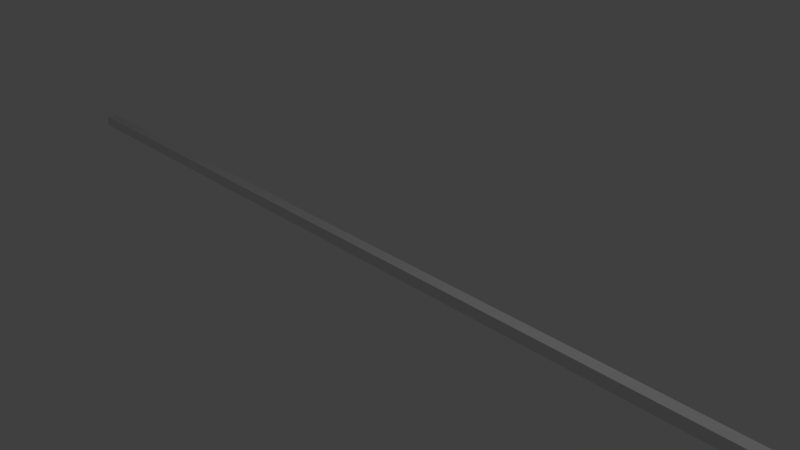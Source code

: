# Source: serchasStarter.blend  (saved by Blender 2.79.0; exported with 4.5.12 LTS)
import bpy
from mathutils import Matrix  # noqa: F401  (used for matrix-valued properties, if any)

bpy.ops.wm.read_factory_settings(use_empty=True)
scene = bpy.context.scene
scene.name = 'Scene'

# ---- collections
col_collection_1 = bpy.data.collections.new('Collection 1'); scene.collection.children.link(col_collection_1)

# ---- materials (node trees are filled in below, after node groups)
mat_material = bpy.data.materials.new('Material')
mat_material.alpha_threshold = 0.0
mat_material.use_transparent_shadow = False
mat_material.roughness = 0.5
mat_material.line_color = (0.0, 0.0, 0.0, 1.0)

# ---- material node trees

# ---- world
world_world = bpy.data.worlds.new('World'); scene.world = world_world
world_world.color = (0.05088, 0.05088, 0.05088)
world_world.use_sun_shadow = False
world_world.sun_shadow_jitter_overblur = 0.0
world_world.cycles.sampling_method = 'MANUAL'

# ---- cameras
cam_camera = bpy.data.cameras.new('Camera')
cam_camera.clip_end = 100.0
cam_camera.lens = 35.0
cam_camera.sensor_width = 32.0
cam_camera.sensor_height = 18.0
cam_camera.ortho_scale = 7.314
cam_camera.dof.focus_distance = 0.0
cam_camera.dof.aperture_fstop = 128.0

# ---- lights
light_lamp = bpy.data.lights.new('Lamp', 'POINT')
light_lamp.transmission_factor = 0.0
light_lamp.cutoff_distance = 30.0
light_lamp.energy = 100.0
light_lamp.shadow_buffer_clip_start = 1.001
light_lamp.shadow_soft_size = 0.1
light_lamp.shadow_maximum_resolution = 0.006
light_lamp.use_absolute_resolution = True

# ---- meshes
me_cube = bpy.data.meshes.new('Cube')
me_cube.from_pydata([(1.0, 1.0, -1.0), (1.0, -1.0, -1.0), (-1.0, -1.0, -1.0), (-1.0, 1.0, -1.0), (1.0, 1.0, 1.0), (1.0, -1.0, 1.0), (-1.0, -1.0, 1.0), (-1.0, 1.0, 1.0)], [], [(0, 1, 2, 3), (4, 7, 6, 5), (0, 4, 5, 1), (1, 5, 6, 2), (2, 6, 7, 3), (4, 0, 3, 7)])
me_cube.materials.append(mat_material)
me_cube.use_remesh_preserve_volume = False
me_cube.use_remesh_preserve_attributes = False
me_cube.use_mirror_vertex_groups = False
me_cube.update()

# ---- objects
ob_howe_7m = bpy.data.objects.new('Howe 7m', None)
ob_base = bpy.data.objects.new('base', me_cube)
ob_lamp = bpy.data.objects.new('Lamp', light_lamp)
ob_camera = bpy.data.objects.new('Camera', cam_camera)

# ---- transforms, parenting, visibility, modifiers, constraints
ob_howe_7m.location = (0.0, 0.0, 0.0)
ob_howe_7m.empty_image_offset = (0.0, 0.0)
ob_howe_7m.lineart.crease_threshold = 0.0
ob_base.parent = ob_howe_7m
ob_base.location = (0.0, 0.0, 0.0)
ob_base.scale = (7.0, 0.08, 0.08)
ob_base.lock_rotations_4d = False
ob_base.empty_display_type = 'ARROWS'
ob_base.lineart.crease_threshold = 0.0
ob_lamp.location = (4.076, 1.005, 5.904)
ob_lamp.rotation_euler = (0.6503, 0.05522, 1.866)
ob_lamp.lock_rotations_4d = False
ob_lamp.empty_display_type = 'ARROWS'
ob_lamp.color = (0.0, 0.0, 0.0, 0.0)
ob_lamp.lineart.crease_threshold = 0.0
ob_camera.location = (7.481, -6.508, 5.344)
ob_camera.rotation_euler = (1.109, 0.0, 0.8149)
ob_camera.lock_rotations_4d = False
ob_camera.empty_display_type = 'ARROWS'
ob_camera.color = (0.0, 0.0, 0.0, 0.0)
ob_camera.display_type = 'WIRE'
ob_camera.lineart.crease_threshold = 0.0

# ---- collection membership
col_collection_1.objects.link(ob_howe_7m)
col_collection_1.objects.link(ob_base)
col_collection_1.objects.link(ob_lamp)
col_collection_1.objects.link(ob_camera)

# ---- scene / render settings (as saved in the file)
scene.camera = ob_camera
scene.frame_start = 1; scene.frame_end = 250; scene.frame_set(1)
scene.render.engine = 'BLENDER_EEVEE_NEXT'
scene.render.resolution_percentage = 50
scene.render.dither_intensity = 0.0
scene.cycles.use_denoising = False
scene.cycles.samples = 128
scene.cycles.sampling_pattern = 'TABULATED_SOBOL'
scene.cycles.use_adaptive_sampling = False
scene.cycles.use_light_tree = False
scene.cycles.blur_glossy = 0.0
scene.cycles.sample_clamp_indirect = 0.0
scene.view_settings.view_transform = 'Standard'
bpy.context.view_layer.update()
